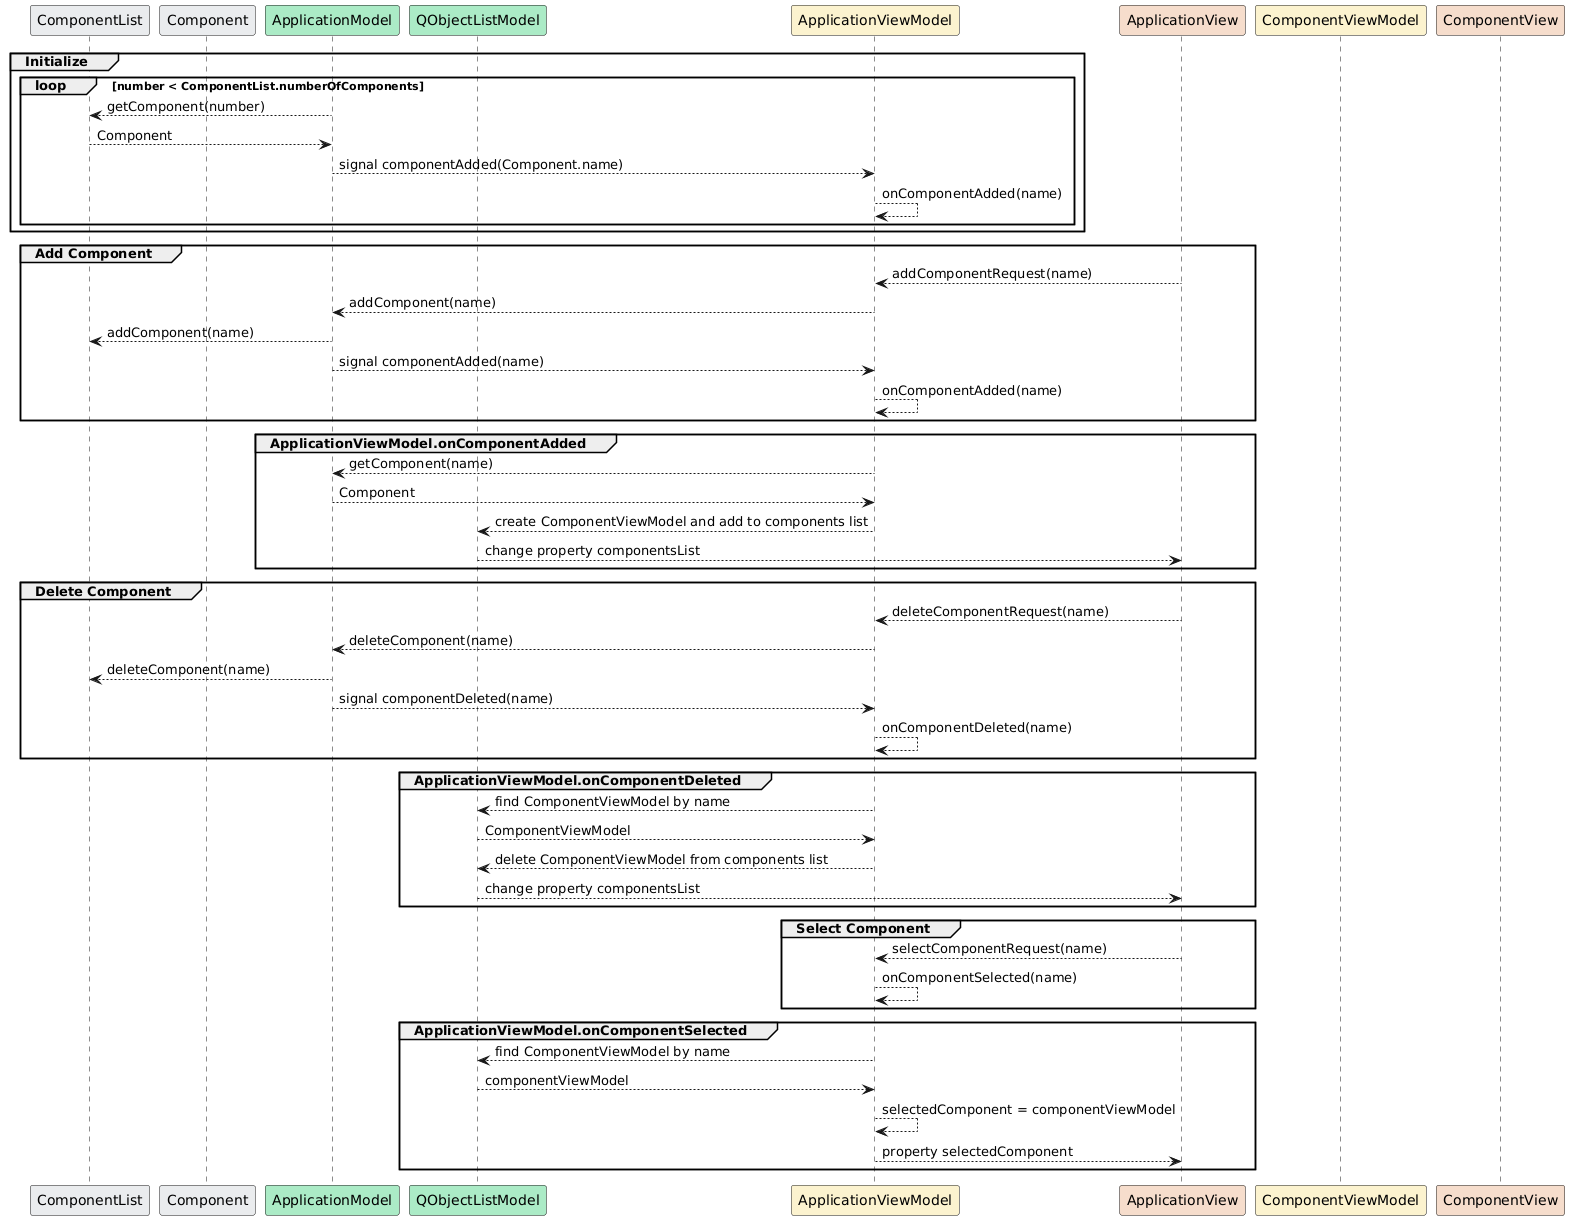

The diagram above was rendered by PlantUML. Its source (embedded in the PNG):
@startuml
participant ComponentList  #eaecee
participant Component  #eaecee

participant ApplicationModel #abebc6
participant QObjectListModel #abebc6

participant ApplicationViewModel #fcf3cf
participant ApplicationView #f6ddcc

participant ComponentViewModel #fcf3cf
participant ComponentView #f6ddcc

group Initialize
	loop number < ComponentList.numberOfComponents
		ApplicationModel --> ComponentList : getComponent(number)
		ComponentList --> ApplicationModel : Component
		ApplicationModel --> ApplicationViewModel : signal componentAdded(Component.name)
		ApplicationViewModel --> ApplicationViewModel : onComponentAdded(name)
	end
end

group Add Component
	ApplicationView --> ApplicationViewModel : addComponentRequest(name)
	ApplicationViewModel --> ApplicationModel : addComponent(name)
	ApplicationModel --> ComponentList : addComponent(name)
	ApplicationModel --> ApplicationViewModel : signal componentAdded(name)
	ApplicationViewModel --> ApplicationViewModel : onComponentAdded(name)
end

group ApplicationViewModel.onComponentAdded
	ApplicationViewModel --> ApplicationModel : getComponent(name)
	ApplicationModel --> ApplicationViewModel : Component
	ApplicationViewModel --> QObjectListModel : create ComponentViewModel and add to components list
	QObjectListModel --> ApplicationView : change property componentsList
end

group Delete Component
	ApplicationView --> ApplicationViewModel : deleteComponentRequest(name)
	ApplicationViewModel --> ApplicationModel : deleteComponent(name)
	ApplicationModel --> ComponentList : deleteComponent(name)
	ApplicationModel --> ApplicationViewModel : signal componentDeleted(name)
	ApplicationViewModel --> ApplicationViewModel : onComponentDeleted(name)
end

group ApplicationViewModel.onComponentDeleted
	ApplicationViewModel --> QObjectListModel : find ComponentViewModel by name
	QObjectListModel --> ApplicationViewModel : ComponentViewModel
	ApplicationViewModel --> QObjectListModel : delete ComponentViewModel from components list
	QObjectListModel --> ApplicationView : change property componentsList
end

group Select Component
	ApplicationView --> ApplicationViewModel : selectComponentRequest(name)
	ApplicationViewModel --> ApplicationViewModel : onComponentSelected(name)
end

group ApplicationViewModel.onComponentSelected
	ApplicationViewModel --> QObjectListModel : find ComponentViewModel by name
	QObjectListModel --> ApplicationViewModel : componentViewModel
	ApplicationViewModel --> ApplicationViewModel : selectedComponent = componentViewModel
	ApplicationViewModel --> ApplicationView : property selectedComponent
end
@enduml